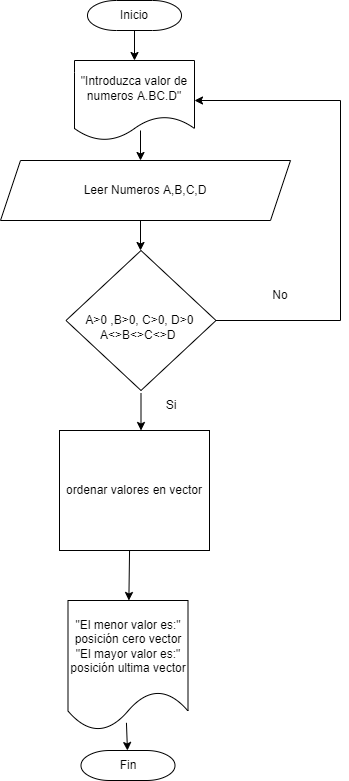

The diagram above was exported from draw.io. Its source (the exported page's mxGraphModel, read from the mxfile embedded in the PNG):
<mxGraphModel dx="1422" dy="705" grid="1" gridSize="10" guides="1" tooltips="1" connect="1" arrows="1" fold="1" page="1" pageScale="1" pageWidth="827" pageHeight="1169" math="0" shadow="0">
  <root>
    <mxCell id="0" />
    <mxCell id="1" parent="0" />
    <mxCell id="jBnPbU811N9MzA4WXl5m-1" value="Inicio" style="strokeWidth=1;html=1;shape=mxgraph.flowchart.terminator;whiteSpace=wrap;" parent="1" vertex="1">
      <mxGeometry x="477" y="370" width="94" height="30" as="geometry" />
    </mxCell>
    <mxCell id="jBnPbU811N9MzA4WXl5m-2" value="" style="endArrow=classic;html=1;rounded=0;exitX=0.5;exitY=1;exitDx=0;exitDy=0;exitPerimeter=0;" parent="1" source="jBnPbU811N9MzA4WXl5m-1" edge="1">
      <mxGeometry width="50" height="50" relative="1" as="geometry">
        <mxPoint x="560" y="440" as="sourcePoint" />
        <mxPoint x="524" y="430" as="targetPoint" />
      </mxGeometry>
    </mxCell>
    <mxCell id="jBnPbU811N9MzA4WXl5m-3" value="Leer Numeros A,B,C,D" style="shape=parallelogram;perimeter=parallelogramPerimeter;whiteSpace=wrap;html=1;fixedSize=1;" parent="1" vertex="1">
      <mxGeometry x="390" y="530" width="290" height="60" as="geometry" />
    </mxCell>
    <mxCell id="jBnPbU811N9MzA4WXl5m-4" value="&quot;Introduzca valor de numeros A.BC.D&quot;" style="shape=document;whiteSpace=wrap;html=1;boundedLbl=1;" parent="1" vertex="1">
      <mxGeometry x="464" y="430" width="120" height="80" as="geometry" />
    </mxCell>
    <mxCell id="jBnPbU811N9MzA4WXl5m-5" value="" style="endArrow=classic;html=1;rounded=0;" parent="1" edge="1">
      <mxGeometry width="50" height="50" relative="1" as="geometry">
        <mxPoint x="530" y="500" as="sourcePoint" />
        <mxPoint x="530" y="530" as="targetPoint" />
      </mxGeometry>
    </mxCell>
    <mxCell id="jBnPbU811N9MzA4WXl5m-6" value="" style="endArrow=classic;html=1;rounded=0;" parent="1" edge="1">
      <mxGeometry width="50" height="50" relative="1" as="geometry">
        <mxPoint x="530" y="590" as="sourcePoint" />
        <mxPoint x="530" y="620" as="targetPoint" />
      </mxGeometry>
    </mxCell>
    <mxCell id="jBnPbU811N9MzA4WXl5m-7" value="&lt;br&gt;A&amp;gt;0 ,B&amp;gt;0, C&amp;gt;0, D&amp;gt;0&amp;nbsp;&lt;br&gt;A&amp;lt;&amp;gt;B&amp;lt;&amp;gt;C&amp;lt;&amp;gt;D&amp;nbsp;&amp;nbsp;" style="rhombus;whiteSpace=wrap;html=1;" parent="1" vertex="1">
      <mxGeometry x="455.5" y="620" width="150" height="140" as="geometry" />
    </mxCell>
    <mxCell id="jBnPbU811N9MzA4WXl5m-8" value="" style="endArrow=classic;html=1;rounded=0;entryX=0;entryY=1;entryDx=0;entryDy=0;exitX=0;exitY=0.25;exitDx=0;exitDy=0;" parent="1" source="jBnPbU811N9MzA4WXl5m-11" target="jBnPbU811N9MzA4WXl5m-11" edge="1">
      <mxGeometry width="50" height="50" relative="1" as="geometry">
        <mxPoint x="539.5" y="1050" as="sourcePoint" />
        <mxPoint x="539.5" y="1100" as="targetPoint" />
      </mxGeometry>
    </mxCell>
    <mxCell id="jBnPbU811N9MzA4WXl5m-9" value="" style="endArrow=classic;html=1;rounded=0;exitX=1;exitY=0.5;exitDx=0;exitDy=0;entryX=1;entryY=0.5;entryDx=0;entryDy=0;" parent="1" source="jBnPbU811N9MzA4WXl5m-7" target="jBnPbU811N9MzA4WXl5m-4" edge="1">
      <mxGeometry width="50" height="50" relative="1" as="geometry">
        <mxPoint x="529.5" y="900" as="sourcePoint" />
        <mxPoint x="573.04" y="544" as="targetPoint" />
        <Array as="points">
          <mxPoint x="730" y="690" />
          <mxPoint x="730" y="470" />
        </Array>
      </mxGeometry>
    </mxCell>
    <mxCell id="jBnPbU811N9MzA4WXl5m-10" value="No" style="text;html=1;strokeColor=none;fillColor=none;align=center;verticalAlign=middle;whiteSpace=wrap;rounded=0;" parent="1" vertex="1">
      <mxGeometry x="640" y="650" width="60" height="30" as="geometry" />
    </mxCell>
    <mxCell id="jBnPbU811N9MzA4WXl5m-11" value="Si" style="text;html=1;strokeColor=none;fillColor=none;align=center;verticalAlign=middle;whiteSpace=wrap;rounded=0;" parent="1" vertex="1">
      <mxGeometry x="530.5" y="750" width="60" height="50" as="geometry" />
    </mxCell>
    <mxCell id="jBnPbU811N9MzA4WXl5m-24" value="ordenar valores en vector" style="rounded=0;whiteSpace=wrap;html=1;" parent="1" vertex="1">
      <mxGeometry x="449" y="800" width="150" height="120" as="geometry" />
    </mxCell>
    <mxCell id="jBnPbU811N9MzA4WXl5m-25" value="" style="endArrow=classic;html=1;rounded=0;exitX=0.467;exitY=1;exitDx=0;exitDy=0;exitPerimeter=0;" parent="1" source="jBnPbU811N9MzA4WXl5m-24" target="jBnPbU811N9MzA4WXl5m-26" edge="1">
      <mxGeometry width="50" height="50" relative="1" as="geometry">
        <mxPoint x="534" y="1020" as="sourcePoint" />
        <mxPoint x="512" y="1180" as="targetPoint" />
      </mxGeometry>
    </mxCell>
    <mxCell id="jBnPbU811N9MzA4WXl5m-26" value="&quot;El menor valor es:&quot; posición cero vector&lt;br&gt;&quot;El mayor valor es:&quot;&lt;br&gt;posición ultima vector" style="shape=document;whiteSpace=wrap;html=1;boundedLbl=1;" parent="1" vertex="1">
      <mxGeometry x="457.5" y="970" width="120" height="130" as="geometry" />
    </mxCell>
    <mxCell id="jBnPbU811N9MzA4WXl5m-28" value="Fin" style="strokeWidth=1;html=1;shape=mxgraph.flowchart.terminator;whiteSpace=wrap;" parent="1" vertex="1">
      <mxGeometry x="470.5" y="1120" width="94" height="30" as="geometry" />
    </mxCell>
    <mxCell id="jBnPbU811N9MzA4WXl5m-41" value="" style="endArrow=classic;html=1;rounded=0;exitX=0.487;exitY=0.941;exitDx=0;exitDy=0;exitPerimeter=0;" parent="1" source="jBnPbU811N9MzA4WXl5m-26" edge="1">
      <mxGeometry width="50" height="50" relative="1" as="geometry">
        <mxPoint x="428" y="870" as="sourcePoint" />
        <mxPoint x="516.9516053433326" y="1120" as="targetPoint" />
      </mxGeometry>
    </mxCell>
  </root>
</mxGraphModel>